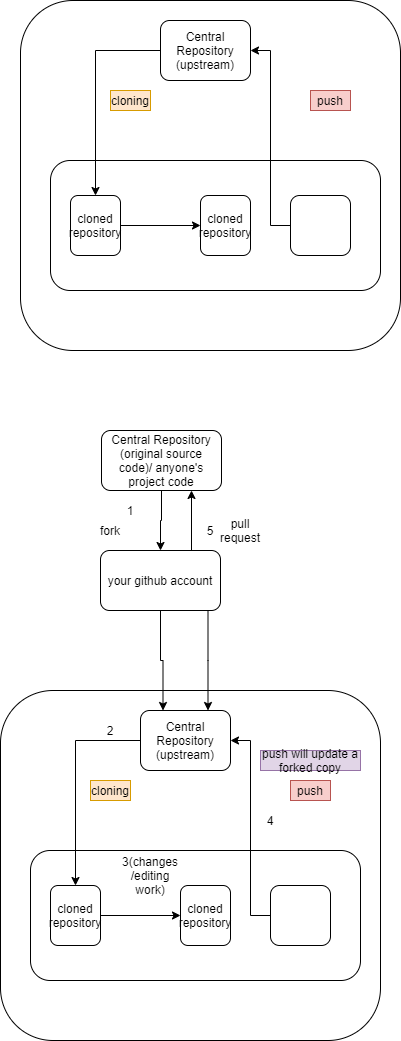

The diagram above was exported from draw.io. Its source (the exported page's mxGraphModel, read from the mxfile embedded in the PNG):
<mxGraphModel dx="782" dy="436" grid="1" gridSize="10" guides="1" tooltips="1" connect="1" arrows="1" fold="1" page="1" pageScale="1" pageWidth="850" pageHeight="1100" math="0" shadow="0">
  <root>
    <mxCell id="0" />
    <mxCell id="1" parent="0" />
    <mxCell id="1SD-vh07KcLd5cuiojLz-2" value="Cloning Process" style="text;html=1;strokeColor=none;fillColor=none;align=center;verticalAlign=middle;whiteSpace=wrap;rounded=0;" vertex="1" parent="1">
      <mxGeometry x="160" y="70" width="100" height="20" as="geometry" />
    </mxCell>
    <mxCell id="1SD-vh07KcLd5cuiojLz-9" value="edit" style="text;html=1;strokeColor=none;fillColor=none;align=center;verticalAlign=middle;whiteSpace=wrap;rounded=0;" vertex="1" parent="1">
      <mxGeometry x="240" y="250" width="40" height="20" as="geometry" />
    </mxCell>
    <mxCell id="1SD-vh07KcLd5cuiojLz-16" value="" style="group" vertex="1" connectable="0" parent="1">
      <mxGeometry x="130" y="50" width="380" height="350" as="geometry" />
    </mxCell>
    <mxCell id="1SD-vh07KcLd5cuiojLz-1" value="" style="rounded=1;whiteSpace=wrap;html=1;" vertex="1" parent="1SD-vh07KcLd5cuiojLz-16">
      <mxGeometry width="380" height="350" as="geometry" />
    </mxCell>
    <mxCell id="1SD-vh07KcLd5cuiojLz-4" value="Central Repository&lt;br&gt;(upstream)" style="rounded=1;whiteSpace=wrap;html=1;" vertex="1" parent="1SD-vh07KcLd5cuiojLz-16">
      <mxGeometry x="140" y="20" width="90" height="60" as="geometry" />
    </mxCell>
    <mxCell id="1SD-vh07KcLd5cuiojLz-5" value="" style="rounded=1;whiteSpace=wrap;html=1;" vertex="1" parent="1SD-vh07KcLd5cuiojLz-16">
      <mxGeometry x="30" y="160" width="330" height="130" as="geometry" />
    </mxCell>
    <mxCell id="1SD-vh07KcLd5cuiojLz-6" value="cloned repository" style="rounded=1;whiteSpace=wrap;html=1;" vertex="1" parent="1SD-vh07KcLd5cuiojLz-16">
      <mxGeometry x="50" y="195" width="50" height="60" as="geometry" />
    </mxCell>
    <mxCell id="1SD-vh07KcLd5cuiojLz-7" value="cloned repository" style="rounded=1;whiteSpace=wrap;html=1;" vertex="1" parent="1SD-vh07KcLd5cuiojLz-16">
      <mxGeometry x="180" y="195" width="50" height="60" as="geometry" />
    </mxCell>
    <mxCell id="1SD-vh07KcLd5cuiojLz-10" value="" style="rounded=1;whiteSpace=wrap;html=1;" vertex="1" parent="1SD-vh07KcLd5cuiojLz-16">
      <mxGeometry x="270" y="195" width="60" height="60" as="geometry" />
    </mxCell>
    <mxCell id="1SD-vh07KcLd5cuiojLz-13" value="cloning" style="text;html=1;strokeColor=#d79b00;fillColor=#ffe6cc;align=center;verticalAlign=middle;whiteSpace=wrap;rounded=0;" vertex="1" parent="1SD-vh07KcLd5cuiojLz-16">
      <mxGeometry x="90" y="90" width="40" height="20" as="geometry" />
    </mxCell>
    <mxCell id="1SD-vh07KcLd5cuiojLz-14" value="push" style="text;html=1;strokeColor=#b85450;fillColor=#f8cecc;align=center;verticalAlign=middle;whiteSpace=wrap;rounded=0;" vertex="1" parent="1SD-vh07KcLd5cuiojLz-16">
      <mxGeometry x="290" y="90" width="40" height="20" as="geometry" />
    </mxCell>
    <mxCell id="1SD-vh07KcLd5cuiojLz-11" style="edgeStyle=orthogonalEdgeStyle;rounded=0;orthogonalLoop=1;jettySize=auto;html=1;entryX=0.5;entryY=0;entryDx=0;entryDy=0;" edge="1" parent="1SD-vh07KcLd5cuiojLz-16" source="1SD-vh07KcLd5cuiojLz-4" target="1SD-vh07KcLd5cuiojLz-6">
      <mxGeometry relative="1" as="geometry" />
    </mxCell>
    <mxCell id="1SD-vh07KcLd5cuiojLz-8" value="" style="edgeStyle=orthogonalEdgeStyle;rounded=0;orthogonalLoop=1;jettySize=auto;html=1;" edge="1" parent="1SD-vh07KcLd5cuiojLz-16" source="1SD-vh07KcLd5cuiojLz-6" target="1SD-vh07KcLd5cuiojLz-7">
      <mxGeometry relative="1" as="geometry" />
    </mxCell>
    <mxCell id="1SD-vh07KcLd5cuiojLz-12" style="edgeStyle=orthogonalEdgeStyle;rounded=0;orthogonalLoop=1;jettySize=auto;html=1;entryX=1;entryY=0.5;entryDx=0;entryDy=0;" edge="1" parent="1SD-vh07KcLd5cuiojLz-16" source="1SD-vh07KcLd5cuiojLz-10" target="1SD-vh07KcLd5cuiojLz-4">
      <mxGeometry relative="1" as="geometry" />
    </mxCell>
    <mxCell id="1SD-vh07KcLd5cuiojLz-17" value="" style="group" vertex="1" connectable="0" parent="1">
      <mxGeometry x="110" y="740" width="380" height="350" as="geometry" />
    </mxCell>
    <mxCell id="1SD-vh07KcLd5cuiojLz-18" value="" style="rounded=1;whiteSpace=wrap;html=1;" vertex="1" parent="1SD-vh07KcLd5cuiojLz-17">
      <mxGeometry width="380" height="350" as="geometry" />
    </mxCell>
    <mxCell id="1SD-vh07KcLd5cuiojLz-19" value="Central Repository&lt;br&gt;(upstream)" style="rounded=1;whiteSpace=wrap;html=1;" vertex="1" parent="1SD-vh07KcLd5cuiojLz-17">
      <mxGeometry x="140" y="20" width="90" height="60" as="geometry" />
    </mxCell>
    <mxCell id="1SD-vh07KcLd5cuiojLz-20" value="" style="rounded=1;whiteSpace=wrap;html=1;" vertex="1" parent="1SD-vh07KcLd5cuiojLz-17">
      <mxGeometry x="30" y="160" width="330" height="130" as="geometry" />
    </mxCell>
    <mxCell id="1SD-vh07KcLd5cuiojLz-21" value="cloned repository" style="rounded=1;whiteSpace=wrap;html=1;" vertex="1" parent="1SD-vh07KcLd5cuiojLz-17">
      <mxGeometry x="50" y="195" width="50" height="60" as="geometry" />
    </mxCell>
    <mxCell id="1SD-vh07KcLd5cuiojLz-22" value="cloned repository" style="rounded=1;whiteSpace=wrap;html=1;" vertex="1" parent="1SD-vh07KcLd5cuiojLz-17">
      <mxGeometry x="180" y="195" width="50" height="60" as="geometry" />
    </mxCell>
    <mxCell id="1SD-vh07KcLd5cuiojLz-23" value="" style="rounded=1;whiteSpace=wrap;html=1;" vertex="1" parent="1SD-vh07KcLd5cuiojLz-17">
      <mxGeometry x="270" y="195" width="60" height="60" as="geometry" />
    </mxCell>
    <mxCell id="1SD-vh07KcLd5cuiojLz-24" value="cloning" style="text;html=1;strokeColor=#d79b00;fillColor=#ffe6cc;align=center;verticalAlign=middle;whiteSpace=wrap;rounded=0;" vertex="1" parent="1SD-vh07KcLd5cuiojLz-17">
      <mxGeometry x="90" y="90" width="40" height="20" as="geometry" />
    </mxCell>
    <mxCell id="1SD-vh07KcLd5cuiojLz-25" value="push" style="text;html=1;strokeColor=#b85450;fillColor=#f8cecc;align=center;verticalAlign=middle;whiteSpace=wrap;rounded=0;" vertex="1" parent="1SD-vh07KcLd5cuiojLz-17">
      <mxGeometry x="290" y="90" width="40" height="20" as="geometry" />
    </mxCell>
    <mxCell id="1SD-vh07KcLd5cuiojLz-26" style="edgeStyle=orthogonalEdgeStyle;rounded=0;orthogonalLoop=1;jettySize=auto;html=1;entryX=0.5;entryY=0;entryDx=0;entryDy=0;" edge="1" parent="1SD-vh07KcLd5cuiojLz-17" source="1SD-vh07KcLd5cuiojLz-19" target="1SD-vh07KcLd5cuiojLz-21">
      <mxGeometry relative="1" as="geometry" />
    </mxCell>
    <mxCell id="1SD-vh07KcLd5cuiojLz-27" value="" style="edgeStyle=orthogonalEdgeStyle;rounded=0;orthogonalLoop=1;jettySize=auto;html=1;" edge="1" parent="1SD-vh07KcLd5cuiojLz-17" source="1SD-vh07KcLd5cuiojLz-21" target="1SD-vh07KcLd5cuiojLz-22">
      <mxGeometry relative="1" as="geometry" />
    </mxCell>
    <mxCell id="1SD-vh07KcLd5cuiojLz-28" style="edgeStyle=orthogonalEdgeStyle;rounded=0;orthogonalLoop=1;jettySize=auto;html=1;entryX=1;entryY=0.5;entryDx=0;entryDy=0;" edge="1" parent="1SD-vh07KcLd5cuiojLz-17" source="1SD-vh07KcLd5cuiojLz-23" target="1SD-vh07KcLd5cuiojLz-19">
      <mxGeometry relative="1" as="geometry" />
    </mxCell>
    <mxCell id="1SD-vh07KcLd5cuiojLz-38" value="2" style="text;html=1;strokeColor=none;fillColor=none;align=center;verticalAlign=middle;whiteSpace=wrap;rounded=0;" vertex="1" parent="1SD-vh07KcLd5cuiojLz-17">
      <mxGeometry x="90" y="30" width="40" height="20" as="geometry" />
    </mxCell>
    <mxCell id="1SD-vh07KcLd5cuiojLz-41" value="3(changes /editing work)" style="text;html=1;strokeColor=none;fillColor=none;align=center;verticalAlign=middle;whiteSpace=wrap;rounded=0;" vertex="1" parent="1SD-vh07KcLd5cuiojLz-17">
      <mxGeometry x="130" y="175" width="40" height="20" as="geometry" />
    </mxCell>
    <mxCell id="1SD-vh07KcLd5cuiojLz-43" value="push will update a forked copy" style="text;html=1;strokeColor=#9673a6;fillColor=#e1d5e7;align=center;verticalAlign=middle;whiteSpace=wrap;rounded=0;" vertex="1" parent="1SD-vh07KcLd5cuiojLz-17">
      <mxGeometry x="260" y="60" width="100" height="20" as="geometry" />
    </mxCell>
    <mxCell id="1SD-vh07KcLd5cuiojLz-31" style="edgeStyle=orthogonalEdgeStyle;rounded=0;orthogonalLoop=1;jettySize=auto;html=1;entryX=0.5;entryY=0;entryDx=0;entryDy=0;" edge="1" parent="1" source="1SD-vh07KcLd5cuiojLz-29" target="1SD-vh07KcLd5cuiojLz-30">
      <mxGeometry relative="1" as="geometry" />
    </mxCell>
    <mxCell id="1SD-vh07KcLd5cuiojLz-29" value="Central Repository (original source code)/ anyone's project code" style="rounded=1;whiteSpace=wrap;html=1;" vertex="1" parent="1">
      <mxGeometry x="211" y="480" width="120" height="60" as="geometry" />
    </mxCell>
    <mxCell id="1SD-vh07KcLd5cuiojLz-32" style="edgeStyle=orthogonalEdgeStyle;rounded=0;orthogonalLoop=1;jettySize=auto;html=1;entryX=0.75;entryY=1;entryDx=0;entryDy=0;" edge="1" parent="1" source="1SD-vh07KcLd5cuiojLz-30" target="1SD-vh07KcLd5cuiojLz-29">
      <mxGeometry relative="1" as="geometry">
        <Array as="points">
          <mxPoint x="300" y="600" />
          <mxPoint x="300" y="600" />
        </Array>
      </mxGeometry>
    </mxCell>
    <mxCell id="1SD-vh07KcLd5cuiojLz-33" style="edgeStyle=orthogonalEdgeStyle;rounded=0;orthogonalLoop=1;jettySize=auto;html=1;entryX=0.25;entryY=0;entryDx=0;entryDy=0;" edge="1" parent="1" source="1SD-vh07KcLd5cuiojLz-30" target="1SD-vh07KcLd5cuiojLz-19">
      <mxGeometry relative="1" as="geometry" />
    </mxCell>
    <mxCell id="1SD-vh07KcLd5cuiojLz-34" style="edgeStyle=orthogonalEdgeStyle;rounded=0;orthogonalLoop=1;jettySize=auto;html=1;entryX=0.75;entryY=0;entryDx=0;entryDy=0;" edge="1" parent="1" source="1SD-vh07KcLd5cuiojLz-30" target="1SD-vh07KcLd5cuiojLz-19">
      <mxGeometry relative="1" as="geometry">
        <Array as="points">
          <mxPoint x="318" y="710" />
        </Array>
      </mxGeometry>
    </mxCell>
    <mxCell id="1SD-vh07KcLd5cuiojLz-30" value="your github account" style="rounded=1;whiteSpace=wrap;html=1;" vertex="1" parent="1">
      <mxGeometry x="210" y="600" width="120" height="60" as="geometry" />
    </mxCell>
    <mxCell id="1SD-vh07KcLd5cuiojLz-35" value="fork" style="text;html=1;strokeColor=none;fillColor=none;align=center;verticalAlign=middle;whiteSpace=wrap;rounded=0;" vertex="1" parent="1">
      <mxGeometry x="200" y="570" width="40" height="20" as="geometry" />
    </mxCell>
    <mxCell id="1SD-vh07KcLd5cuiojLz-36" value="pull request" style="text;html=1;strokeColor=none;fillColor=none;align=center;verticalAlign=middle;whiteSpace=wrap;rounded=0;" vertex="1" parent="1">
      <mxGeometry x="330" y="570" width="40" height="20" as="geometry" />
    </mxCell>
    <mxCell id="1SD-vh07KcLd5cuiojLz-37" value="1" style="text;html=1;strokeColor=none;fillColor=none;align=center;verticalAlign=middle;whiteSpace=wrap;rounded=0;" vertex="1" parent="1">
      <mxGeometry x="220" y="550" width="40" height="20" as="geometry" />
    </mxCell>
    <mxCell id="1SD-vh07KcLd5cuiojLz-42" value="4" style="text;html=1;strokeColor=none;fillColor=none;align=center;verticalAlign=middle;whiteSpace=wrap;rounded=0;" vertex="1" parent="1">
      <mxGeometry x="360" y="860" width="40" height="20" as="geometry" />
    </mxCell>
    <mxCell id="1SD-vh07KcLd5cuiojLz-44" value="5" style="text;html=1;strokeColor=none;fillColor=none;align=center;verticalAlign=middle;whiteSpace=wrap;rounded=0;" vertex="1" parent="1">
      <mxGeometry x="300" y="570" width="40" height="20" as="geometry" />
    </mxCell>
  </root>
</mxGraphModel>